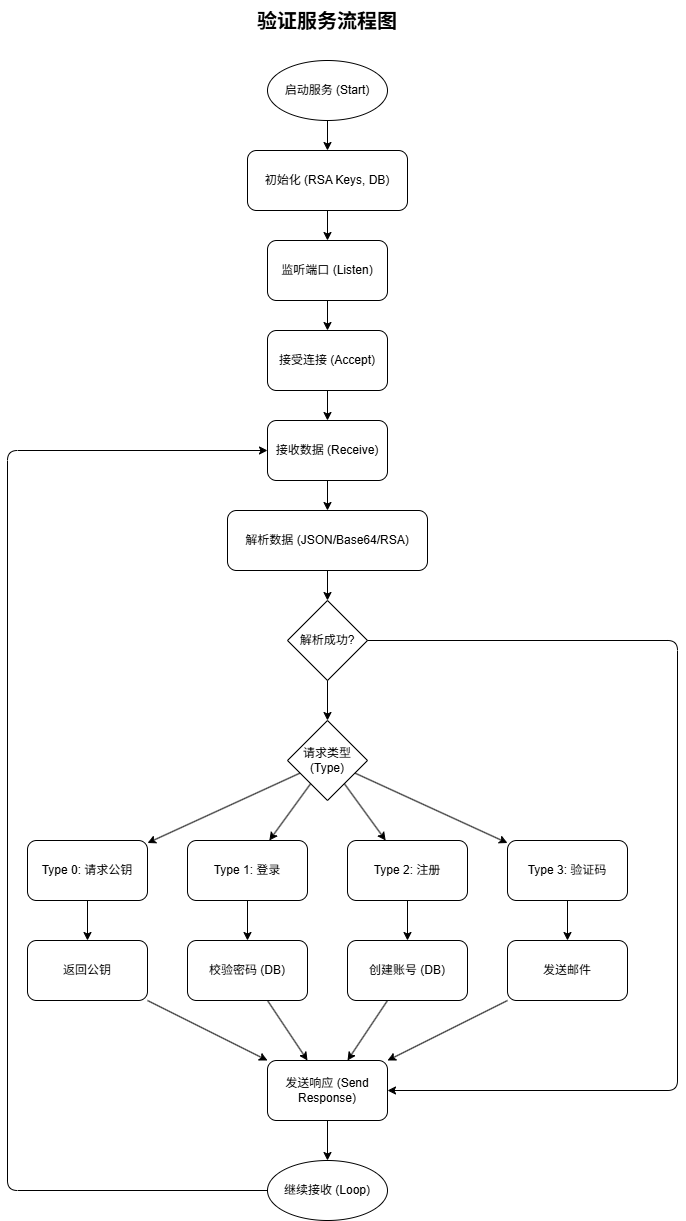

The diagram above was exported from draw.io. Its source (the exported page's mxGraphModel, read from the mxfile embedded in the PNG):
<mxGraphModel dx="912" dy="547" grid="1" gridSize="10" guides="1" tooltips="1" connect="1" arrows="1" fold="1" page="1" pageScale="1" pageWidth="827" pageHeight="1169" math="0" shadow="0">
  <root>
    <mxCell id="0" />
    <mxCell id="1" parent="0" />
    <mxCell id="2" value="验证服务流程图" style="text;html=1;strokeColor=none;fillColor=none;align=center;verticalAlign=middle;whiteSpace=wrap;rounded=0;fontSize=20;fontStyle=1" parent="1" vertex="1">
      <mxGeometry x="300" y="20" width="200" height="40" as="geometry" />
    </mxCell>
    <mxCell id="3" value="启动服务 (Start)" style="ellipse;whiteSpace=wrap;html=1;" parent="1" vertex="1">
      <mxGeometry x="340" y="80" width="120" height="60" as="geometry" />
    </mxCell>
    <mxCell id="4" value="初始化 (RSA Keys, DB)" style="rounded=1;whiteSpace=wrap;html=1;" parent="1" vertex="1">
      <mxGeometry x="320" y="170" width="160" height="60" as="geometry" />
    </mxCell>
    <mxCell id="5" value="监听端口 (Listen)" style="rounded=1;whiteSpace=wrap;html=1;" parent="1" vertex="1">
      <mxGeometry x="340" y="260" width="120" height="60" as="geometry" />
    </mxCell>
    <mxCell id="6" value="接受连接 (Accept)" style="rounded=1;whiteSpace=wrap;html=1;" parent="1" vertex="1">
      <mxGeometry x="340" y="350" width="120" height="60" as="geometry" />
    </mxCell>
    <mxCell id="7" value="接收数据 (Receive)" style="rounded=1;whiteSpace=wrap;html=1;" parent="1" vertex="1">
      <mxGeometry x="340" y="440" width="120" height="60" as="geometry" />
    </mxCell>
    <mxCell id="8" value="解析数据 (JSON/Base64/RSA)" style="rounded=1;whiteSpace=wrap;html=1;" parent="1" vertex="1">
      <mxGeometry x="300" y="530" width="200" height="60" as="geometry" />
    </mxCell>
    <mxCell id="9" value="解析成功?" style="rhombus;whiteSpace=wrap;html=1;" parent="1" vertex="1">
      <mxGeometry x="360" y="620" width="80" height="80" as="geometry" />
    </mxCell>
    <mxCell id="10" value="请求类型 (Type)" style="rhombus;whiteSpace=wrap;html=1;" parent="1" vertex="1">
      <mxGeometry x="360" y="740" width="80" height="80" as="geometry" />
    </mxCell>
    <mxCell id="11" value="Type 0: 请求公钥" style="rounded=1;whiteSpace=wrap;html=1;" parent="1" vertex="1">
      <mxGeometry x="100" y="860" width="120" height="60" as="geometry" />
    </mxCell>
    <mxCell id="12" value="Type 1: 登录" style="rounded=1;whiteSpace=wrap;html=1;" parent="1" vertex="1">
      <mxGeometry x="260" y="860" width="120" height="60" as="geometry" />
    </mxCell>
    <mxCell id="13" value="Type 2: 注册" style="rounded=1;whiteSpace=wrap;html=1;" parent="1" vertex="1">
      <mxGeometry x="420" y="860" width="120" height="60" as="geometry" />
    </mxCell>
    <mxCell id="14" value="Type 3: 验证码" style="rounded=1;whiteSpace=wrap;html=1;" parent="1" vertex="1">
      <mxGeometry x="580" y="860" width="120" height="60" as="geometry" />
    </mxCell>
    <mxCell id="15" value="返回公钥" style="rounded=1;whiteSpace=wrap;html=1;" parent="1" vertex="1">
      <mxGeometry x="100" y="960" width="120" height="60" as="geometry" />
    </mxCell>
    <mxCell id="16" value="校验密码 (DB)" style="rounded=1;whiteSpace=wrap;html=1;" parent="1" vertex="1">
      <mxGeometry x="260" y="960" width="120" height="60" as="geometry" />
    </mxCell>
    <mxCell id="17" value="创建账号 (DB)" style="rounded=1;whiteSpace=wrap;html=1;" parent="1" vertex="1">
      <mxGeometry x="420" y="960" width="120" height="60" as="geometry" />
    </mxCell>
    <mxCell id="18" value="发送邮件" style="rounded=1;whiteSpace=wrap;html=1;" parent="1" vertex="1">
      <mxGeometry x="580" y="960" width="120" height="60" as="geometry" />
    </mxCell>
    <mxCell id="19" value="发送响应 (Send Response)" style="rounded=1;whiteSpace=wrap;html=1;" parent="1" vertex="1">
      <mxGeometry x="340" y="1080" width="120" height="60" as="geometry" />
    </mxCell>
    <mxCell id="20" value="继续接收 (Loop)" style="ellipse;whiteSpace=wrap;html=1;" parent="1" vertex="1">
      <mxGeometry x="340" y="1180" width="120" height="60" as="geometry" />
    </mxCell>
    <mxCell id="e1" parent="1" source="3" target="4" edge="1">
      <mxGeometry relative="1" as="geometry" />
    </mxCell>
    <mxCell id="e2" parent="1" source="4" target="5" edge="1">
      <mxGeometry relative="1" as="geometry" />
    </mxCell>
    <mxCell id="e3" parent="1" source="5" target="6" edge="1">
      <mxGeometry relative="1" as="geometry" />
    </mxCell>
    <mxCell id="e4" parent="1" source="6" target="7" edge="1">
      <mxGeometry relative="1" as="geometry" />
    </mxCell>
    <mxCell id="e5" parent="1" source="7" target="8" edge="1">
      <mxGeometry relative="1" as="geometry" />
    </mxCell>
    <mxCell id="e6" parent="1" source="8" target="9" edge="1">
      <mxGeometry relative="1" as="geometry" />
    </mxCell>
    <mxCell id="e7" parent="1" source="9" target="10" edge="1">
      <mxGeometry relative="1" as="geometry">
        <mxPoint as="offset" />
      </mxGeometry>
    </mxCell>
    <mxCell id="e8" parent="1" source="9" target="19" edge="1">
      <mxGeometry relative="1" as="geometry">
        <mxPoint x="750" y="660" as="sourcePoint" />
        <mxPoint x="750" y="1110" as="targetPoint" />
        <Array as="points">
          <mxPoint x="750" y="660" />
          <mxPoint x="750" y="1110" />
        </Array>
      </mxGeometry>
    </mxCell>
    <mxCell id="e9" parent="1" source="10" target="11" edge="1">
      <mxGeometry relative="1" as="geometry" />
    </mxCell>
    <mxCell id="e10" parent="1" source="10" target="12" edge="1">
      <mxGeometry relative="1" as="geometry" />
    </mxCell>
    <mxCell id="e11" parent="1" source="10" target="13" edge="1">
      <mxGeometry relative="1" as="geometry" />
    </mxCell>
    <mxCell id="e12" parent="1" source="10" target="14" edge="1">
      <mxGeometry relative="1" as="geometry" />
    </mxCell>
    <mxCell id="e13" parent="1" source="11" target="15" edge="1">
      <mxGeometry relative="1" as="geometry" />
    </mxCell>
    <mxCell id="e14" parent="1" source="12" target="16" edge="1">
      <mxGeometry relative="1" as="geometry" />
    </mxCell>
    <mxCell id="e15" parent="1" source="13" target="17" edge="1">
      <mxGeometry relative="1" as="geometry" />
    </mxCell>
    <mxCell id="e16" parent="1" source="14" target="18" edge="1">
      <mxGeometry relative="1" as="geometry" />
    </mxCell>
    <mxCell id="e17" parent="1" source="15" target="19" edge="1">
      <mxGeometry relative="1" as="geometry" />
    </mxCell>
    <mxCell id="e18" parent="1" source="16" target="19" edge="1">
      <mxGeometry relative="1" as="geometry" />
    </mxCell>
    <mxCell id="e19" parent="1" source="17" target="19" edge="1">
      <mxGeometry relative="1" as="geometry" />
    </mxCell>
    <mxCell id="e20" parent="1" source="18" target="19" edge="1">
      <mxGeometry relative="1" as="geometry" />
    </mxCell>
    <mxCell id="e21" parent="1" source="19" target="20" edge="1">
      <mxGeometry relative="1" as="geometry" />
    </mxCell>
    <mxCell id="e22" parent="1" source="20" target="7" edge="1">
      <mxGeometry relative="1" as="geometry">
        <Array as="points">
          <mxPoint x="80" y="1210" />
          <mxPoint x="80" y="470" />
        </Array>
      </mxGeometry>
    </mxCell>
  </root>
</mxGraphModel>